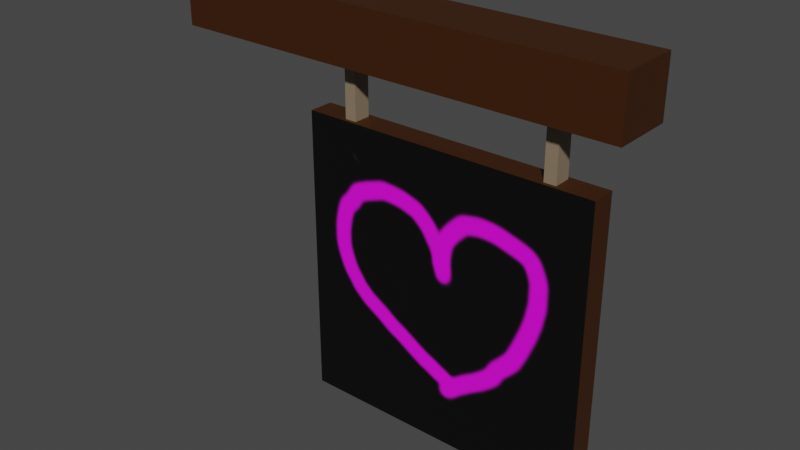 # Source: hanging_sign.blend  (saved by Blender 3.6.11; exported with 4.5.12 LTS)
import bpy
from mathutils import Matrix  # noqa: F401  (used for matrix-valued properties, if any)

bpy.ops.wm.read_factory_settings(use_empty=True)
scene = bpy.context.scene
scene.name = 'Scene'

# ---- collections
col_collection = bpy.data.collections.new('Collection'); scene.collection.children.link(col_collection)

# ---- images (referenced by path relative to the original .blend; pixels are not part of the script)
import os
ASSET_DIR = os.environ.get("B2B_ASSET_DIR", "")  # directory of the original .blend (textures are referenced by path, not embedded)
HERE = os.path.dirname(os.path.abspath(__file__))  # packed textures are extracted next to this script under _unpacked/

def load_image(name, relpath, width, height, colorspace="sRGB"):
    """Load a texture the original file referenced (path relative to the .blend, or extracted next to this script)."""
    p = next((c for c in (os.path.join(HERE, relpath), os.path.join(ASSET_DIR, relpath)) if relpath and os.path.exists(c)), "")
    if p:
        img = bpy.data.images.load(p, check_existing=True)
        img.name = name
    else:  # same state as the original file: an image datablock whose file is absent (Cycles renders it pink)
        img = bpy.data.images.new(name, width, height)
        img.source = "FILE"
        img.filepath = "//" + (relpath or name)
    img.colorspace_settings.name = colorspace
    return img
img_icon = load_image('icon', '_unpacked/icon.5787df2e.png', 1024, 1024, 'sRGB')

# ---- materials (node trees are filled in below, after node groups)
mat_material = bpy.data.materials.new('Material')
mat_material.alpha_threshold = 0.0
mat_material.use_transparent_shadow = False
mat_material.roughness = 0.5
mat_material.line_color = (0.0, 0.0, 0.0, 1.0)
mat_material_001 = bpy.data.materials.new('Material.001')
mat_material_001.use_transparent_shadow = False
mat_material_002 = bpy.data.materials.new('Material.002')
mat_material_002.use_transparent_shadow = False

# ---- material node trees
mat_material.use_nodes = True; mat_material.node_tree.nodes.clear()
_N = mat_material.node_tree.nodes; _L = mat_material.node_tree.links
n0 = _N.new('ShaderNodeOutputMaterial'); n0.name = 'Material Output'; n0.location = (300, 300)
n1 = _N.new('ShaderNodeBsdfPrincipled'); n1.name = 'Principled BSDF'; n1.location = (10, 300)
n1.distribution = 'GGX'
n1.subsurface_method = 'RANDOM_WALK_SKIN'
n1.inputs[0].default_value = (0.04445, 0.01204, 0.0, 1.0)
n1.inputs[3].default_value = 1.45
n1.inputs[27].default_value = (0.0, 0.0, 0.0, 1.0)
n1.inputs[28].default_value = 1.0
_L.new(n1.outputs[0], n0.inputs[0])
n0.is_active_output = True
mat_material_001.use_nodes = True; mat_material_001.node_tree.nodes.clear()
_N = mat_material_001.node_tree.nodes; _L = mat_material_001.node_tree.links
n0 = _N.new('ShaderNodeBsdfPrincipled'); n0.name = 'Principled BSDF'; n0.location = (10, 300)
n0.distribution = 'GGX'
n0.subsurface_method = 'RANDOM_WALK_SKIN'
n0.inputs[0].default_value = (0.2462, 0.1838, 0.1189, 1.0)
n0.inputs[3].default_value = 1.45
n0.inputs[27].default_value = (0.0, 0.0, 0.0, 1.0)
n0.inputs[28].default_value = 1.0
n1 = _N.new('ShaderNodeOutputMaterial'); n1.name = 'Material Output'; n1.location = (300, 300)
_L.new(n0.outputs[0], n1.inputs[0])
n1.is_active_output = True
mat_material_002.use_nodes = True; mat_material_002.node_tree.nodes.clear()
_N = mat_material_002.node_tree.nodes; _L = mat_material_002.node_tree.links
n0 = _N.new('ShaderNodeBsdfPrincipled'); n0.name = 'Principled BSDF'; n0.location = (10, 300)
n0.distribution = 'GGX'
n0.subsurface_method = 'RANDOM_WALK_SKIN'
n0.inputs[3].default_value = 1.45
n0.inputs[27].default_value = (0.0, 0.0, 0.0, 1.0)
n0.inputs[28].default_value = 1.0
n1 = _N.new('ShaderNodeOutputMaterial'); n1.name = 'Material Output'; n1.location = (300, 300)
n2 = _N.new('ShaderNodeTexImage'); n2.name = 'Image Texture'; n2.location = (-280, 280)
n2.image = img_icon
_L.new(n0.outputs[0], n1.inputs[0])
_L.new(n2.outputs[0], n0.inputs[0])
n1.is_active_output = True

# ---- world
world_world = bpy.data.worlds.new('World'); scene.world = world_world
world_world.use_nodes = True; world_world.node_tree.nodes.clear()
_N = world_world.node_tree.nodes; _L = world_world.node_tree.links
n0 = _N.new('ShaderNodeOutputWorld'); n0.name = 'World Output'; n0.location = (300, 300)
n1 = _N.new('ShaderNodeBackground'); n1.name = 'Background'; n1.location = (10, 300)
n1.inputs[0].default_value = (0.05088, 0.05088, 0.05088, 1.0)
_L.new(n1.outputs[0], n0.inputs[0])
n0.is_active_output = True
world_world.color = (0.05088, 0.05088, 0.05088)
world_world.use_sun_shadow = False
world_world.sun_shadow_jitter_overblur = 0.0

# ---- meshes
me_cube = bpy.data.meshes.new('Cube')
me_cube.from_pydata([(1.0, 1.0, 1.0), (1.0, 1.0, -1.0), (1.0, -1.0, 1.0), (1.0, -1.0, -1.0), (-1.0, 1.0, 1.0), (-1.0, 1.0, -1.0), (-1.0, -1.0, 1.0), (-1.0, -1.0, -1.0)], [], [(0, 4, 6, 2), (3, 2, 6, 7), (7, 6, 4, 5), (5, 1, 3, 7), (1, 0, 2, 3), (5, 4, 0, 1)])
_uv = me_cube.uv_layers.new(name='UVMap')
_uv.uv.foreach_set('vector', [0.625, 0.5, 0.875, 0.5, 0.875, 0.75, 0.625, 0.75, 0.375, 0.75, 0.625, 0.75, 0.625, 1.0, 0.375, 1.0, 0.375, 0.0, 0.625, 0.0, 0.625, 0.25, 0.375, 0.25, 0.125, 0.5, 0.375, 0.5, 0.375, 0.75, 0.125, 0.75, 0.375, 0.5, 0.625, 0.5, 0.625, 0.75, 0.375, 0.75, 0.375, 0.25, 0.625, 0.25, 0.625, 0.5, 0.375, 0.5])
me_cube.materials.append(mat_material)
me_cube.use_mirror_vertex_groups = False
me_cube.update()
me_cube_001 = bpy.data.meshes.new('Cube.001')
me_cube_001.from_pydata([(-1.0, -1.0, -1.0), (-1.0, -1.0, 1.0), (-1.0, 1.0, -1.0), (-1.0, 1.0, 1.0), (1.0, -1.0, -1.0), (1.0, -1.0, 1.0), (1.0, 1.0, -1.0), (1.0, 1.0, 1.0)], [], [(0, 1, 3, 2), (2, 3, 7, 6), (6, 7, 5, 4), (4, 5, 1, 0), (2, 6, 4, 0), (7, 3, 1, 5)])
_uv = me_cube_001.uv_layers.new(name='UVMap')
_uv.uv.foreach_set('vector', [0.375, 0.0, 0.625, 0.0, 0.625, 0.25, 0.375, 0.25, 0.375, 0.25, 0.625, 0.25, 0.625, 0.5, 0.375, 0.5, 0.375, 0.5, 0.625, 0.5, 0.625, 0.75, 0.375, 0.75, 0.375, 0.75, 0.625, 0.75, 0.625, 1.0, 0.375, 1.0, 0.125, 0.5, 0.375, 0.5, 0.375, 0.75, 0.125, 0.75, 0.625, 0.5, 0.875, 0.5, 0.875, 0.75, 0.625, 0.75])
me_cube_001.materials.append(mat_material)
me_cube_001.update()
me_cube_002 = bpy.data.meshes.new('Cube.002')
me_cube_002.from_pydata([(-1.0, -1.0, -1.0), (-1.0, -1.0, 1.0), (-1.0, 1.0, -1.0), (-1.0, 1.0, 1.0), (1.0, -1.0, -1.0), (1.0, -1.0, 1.0), (1.0, 1.0, -1.0), (1.0, 1.0, 1.0)], [], [(0, 1, 3, 2), (2, 3, 7, 6), (6, 7, 5, 4), (4, 5, 1, 0), (2, 6, 4, 0), (7, 3, 1, 5)])
_uv = me_cube_002.uv_layers.new(name='UVMap')
_uv.uv.foreach_set('vector', [0.375, 0.0, 0.625, 0.0, 0.625, 0.25, 0.375, 0.25, 0.375, 0.25, 0.625, 0.25, 0.625, 0.5, 0.375, 0.5, 0.375, 0.5, 0.625, 0.5, 0.625, 0.75, 0.375, 0.75, 0.375, 0.75, 0.625, 0.75, 0.625, 1.0, 0.375, 1.0, 0.125, 0.5, 0.375, 0.5, 0.375, 0.75, 0.125, 0.75, 0.625, 0.5, 0.875, 0.5, 0.875, 0.75, 0.625, 0.75])
me_cube_002.materials.append(mat_material_001)
me_cube_002.update()
me_cube_003 = bpy.data.meshes.new('Cube.003')
me_cube_003.from_pydata([(-1.0, -1.0, -1.0), (-1.0, -1.0, 1.0), (-1.0, 1.0, -1.0), (-1.0, 1.0, 1.0), (1.0, -1.0, -1.0), (1.0, -1.0, 1.0), (1.0, 1.0, -1.0), (1.0, 1.0, 1.0)], [], [(0, 1, 3, 2), (2, 3, 7, 6), (6, 7, 5, 4), (4, 5, 1, 0), (2, 6, 4, 0), (7, 3, 1, 5)])
_uv = me_cube_003.uv_layers.new(name='UVMap')
_uv.uv.foreach_set('vector', [0.375, 0.0, 0.625, 0.0, 0.625, 0.25, 0.375, 0.25, 0.375, 0.25, 0.625, 0.25, 0.625, 0.5, 0.375, 0.5, 0.375, 0.5, 0.625, 0.5, 0.625, 0.75, 0.375, 0.75, 0.375, 0.75, 0.625, 0.75, 0.625, 1.0, 0.375, 1.0, 0.125, 0.5, 0.375, 0.5, 0.375, 0.75, 0.125, 0.75, 0.625, 0.5, 0.875, 0.5, 0.875, 0.75, 0.625, 0.75])
me_cube_003.materials.append(mat_material_001)
me_cube_003.update()
me_plane = bpy.data.meshes.new('Plane')
me_plane.from_pydata([(-1.0, -1.0, 0.0), (1.0, -1.0, 0.0), (-1.0, 1.0, 0.0), (1.0, 1.0, 0.0)], [], [(0, 1, 3, 2)])
_uv = me_plane.uv_layers.new(name='UVMap')
_uv.uv.foreach_set('vector', [0.0, 0.0, 1.0, 0.0, 1.0, 1.0, 0.0, 1.0])
me_plane.materials.append(mat_material_002)
me_plane.update()
me_plane_001 = bpy.data.meshes.new('Plane.001')
me_plane_001.from_pydata([(-1.0, -1.0, 0.0), (1.0, -1.0, 0.0), (-1.0, 1.0, 0.0), (1.0, 1.0, 0.0)], [], [(0, 1, 3, 2)])
_uv = me_plane_001.uv_layers.new(name='UVMap')
_uv.uv.foreach_set('vector', [0.0, 0.0, 1.0, 0.0, 1.0, 1.0, 0.0, 1.0])
me_plane_001.materials.append(mat_material_002)
me_plane_001.update()

# ---- objects
ob_cube = bpy.data.objects.new('Cube', me_cube)
ob_cube_001 = bpy.data.objects.new('Cube.001', me_cube_001)
ob_cube_002 = bpy.data.objects.new('Cube.002', me_cube_002)
ob_cube_003 = bpy.data.objects.new('Cube.003', me_cube_003)
ob_plane = bpy.data.objects.new('Plane', me_plane)
ob_plane_001 = bpy.data.objects.new('Plane.001', me_plane_001)

# ---- transforms, parenting, visibility, modifiers, constraints
ob_cube.location = (0.0, 0.0, 0.0)
ob_cube.scale = (1.0, 0.08264, 1.0)
ob_cube.lock_rotations_4d = False
ob_cube.empty_display_type = 'ARROWS'
ob_cube.lineart.crease_threshold = 0.0
ob_cube_001.location = (-0.367, 0.0, 1.577)
ob_cube_001.scale = (1.547, 0.2058, 0.1915)
ob_cube_002.location = (-0.7014, 0.0, 1.185)
ob_cube_002.scale = (0.03976, 0.05851, 0.4602)
ob_cube_003.location = (0.7068, 0.0, 1.185)
ob_cube_003.scale = (0.03976, 0.05851, 0.4602)
ob_plane.location = (0.0, 0.08367, 0.0)
ob_plane.rotation_euler = (1.571, -0.0, 0.0)
ob_plane_001.location = (0.0, -0.0853, 0.0)
ob_plane_001.rotation_euler = (1.571, -0.0, 0.0)

# ---- collection membership
col_collection.objects.link(ob_cube)
col_collection.objects.link(ob_cube_001)
col_collection.objects.link(ob_cube_002)
col_collection.objects.link(ob_cube_003)
col_collection.objects.link(ob_plane)
col_collection.objects.link(ob_plane_001)

# ---- scene / render settings (as saved in the file)
scene.frame_start = 1; scene.frame_end = 250; scene.frame_set(1)
scene.render.engine = 'BLENDER_EEVEE_NEXT'
scene.cycles.sampling_pattern = 'TABULATED_SOBOL'
scene.view_settings.view_transform = 'Filmic'
bpy.context.view_layer.update()

# ---- added for rendering (the .blend has no active camera and no usable light): camera, sun
cam_auto = bpy.data.cameras.new('AutoCamera')
cam_auto.lens = 50.0
cam_auto.sensor_width = 36.0
cam_auto.clip_end = 1000.0
ob_auto_camera = bpy.data.objects.new('AutoCamera', cam_auto)
scene.collection.objects.link(ob_auto_camera)
ob_auto_camera.location = (3.4932, -4.63221, 3.47235)
ob_auto_camera.rotation_euler = (1.09748, -7.21219e-08, 0.694738)
scene.camera = ob_auto_camera
light_auto_sun = bpy.data.lights.new('AutoSun', 'SUN')
light_auto_sun.energy = 3.0
light_auto_sun.angle = 0.0523599
ob_auto_sun = bpy.data.objects.new('AutoSun', light_auto_sun)
scene.collection.objects.link(ob_auto_sun)
ob_auto_sun.rotation_euler = (0.872665, 0.174533, 0.523599)
bpy.context.view_layer.update()
